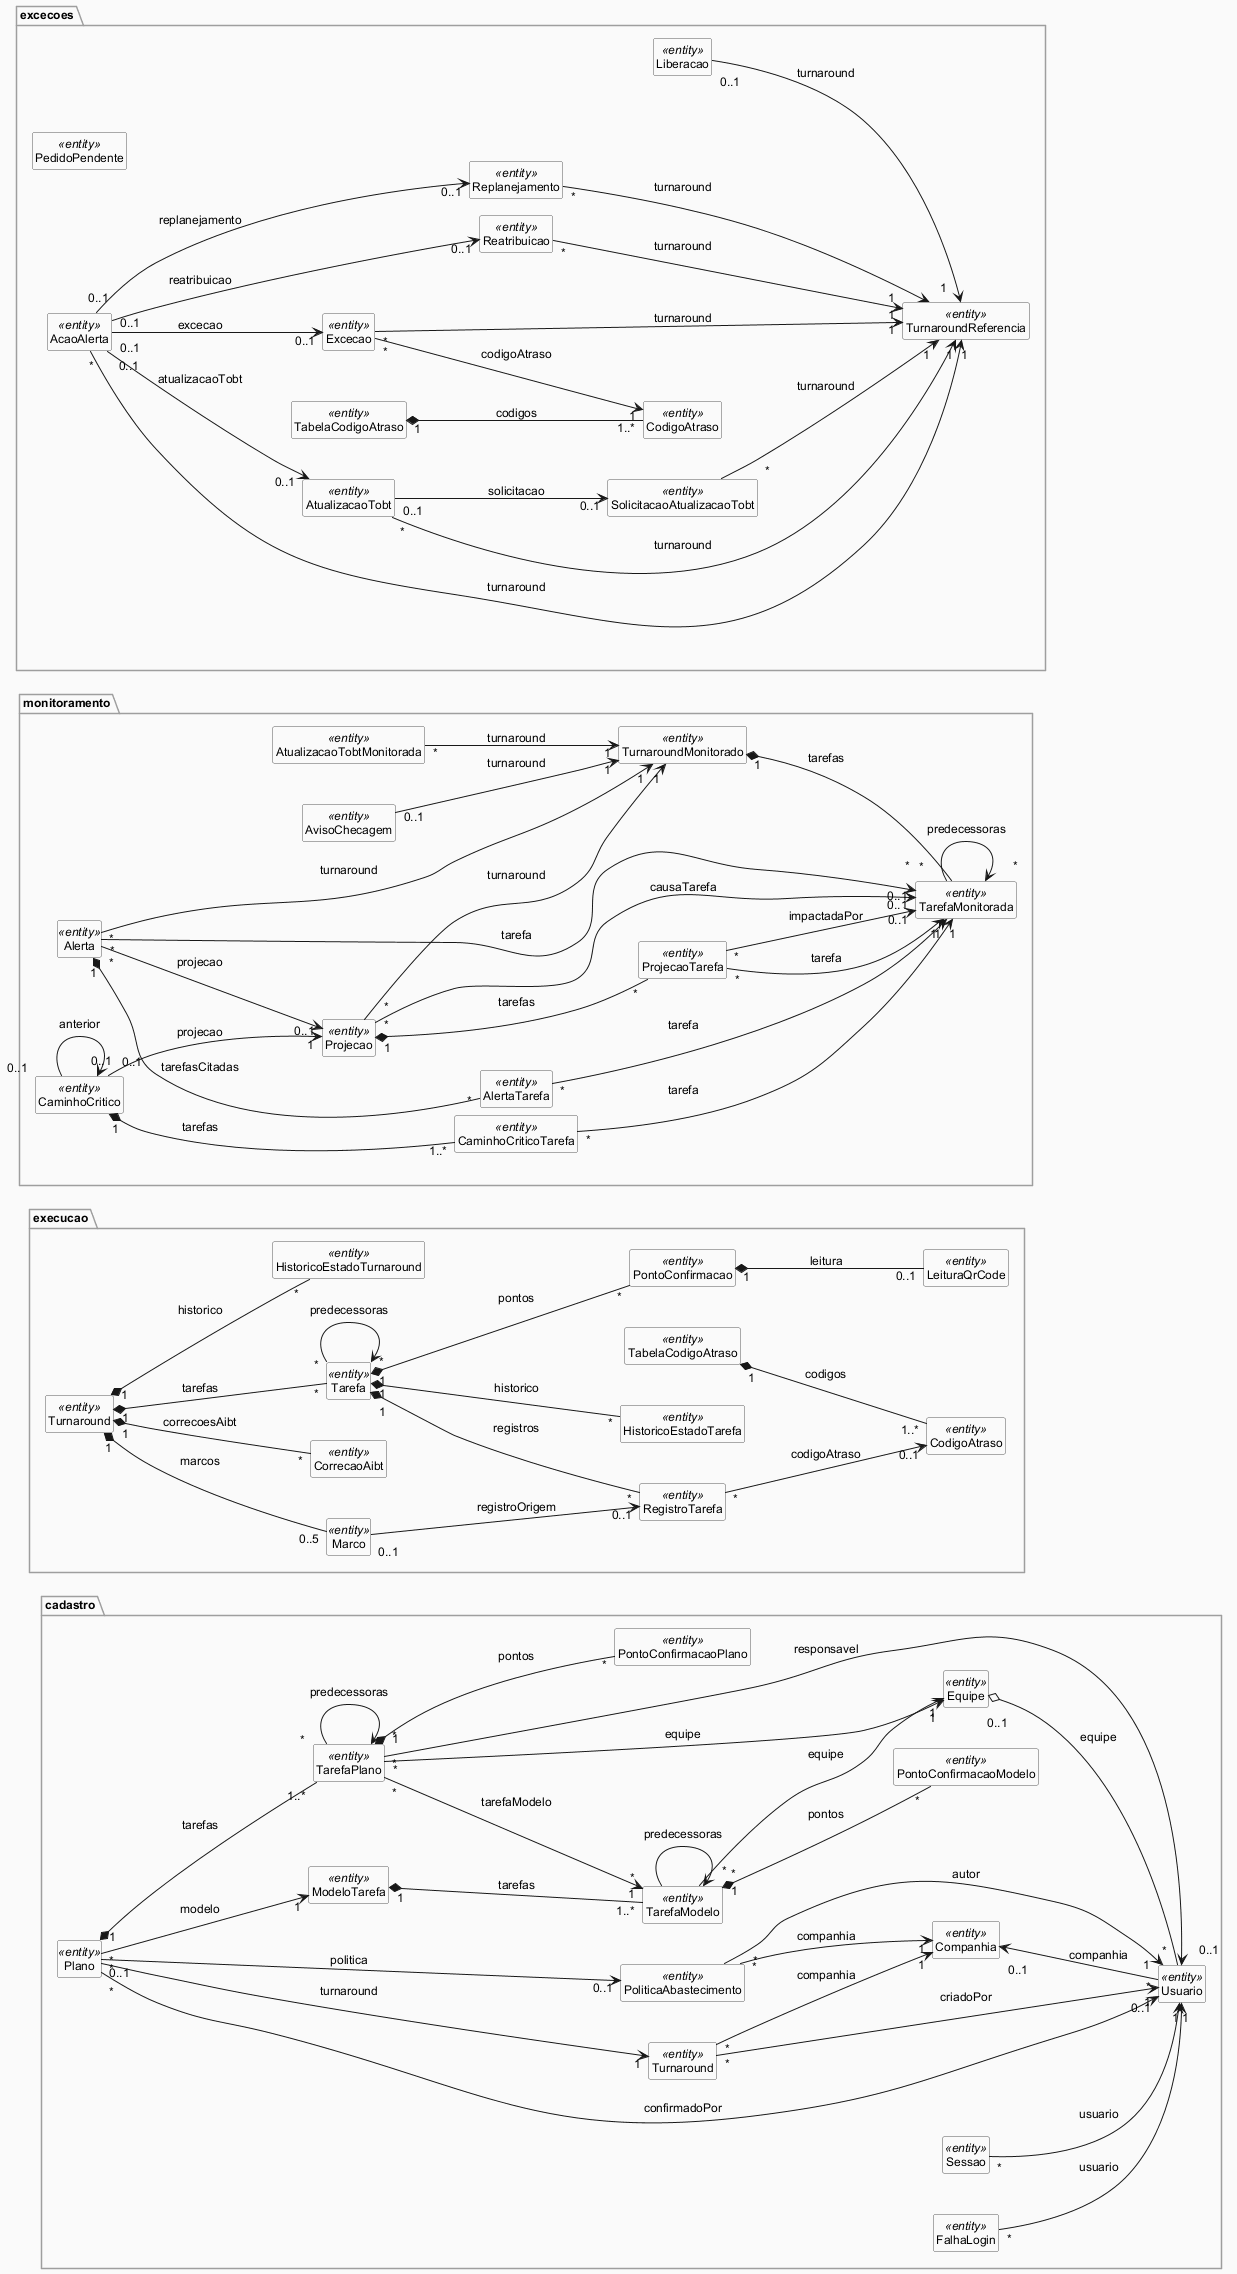

The diagram above was rendered by PlantUML. Its source (embedded in the PNG):
@startuml
' Item 13 — Visão geral das classes de negócio. Vista gerada a partir das fontes 13-classes-*.iuml.
!include 13-classes-estilo.iuml
left to right direction
restore cadastro
restore excecoes
restore execucao
restore monitoramento
restore cadastro.Equipe
restore cadastro.Companhia
restore cadastro.Usuario
restore cadastro.FalhaLogin
restore cadastro.Sessao
restore cadastro.PoliticaAbastecimento
restore cadastro.ModeloTarefa
restore cadastro.TarefaModelo
restore cadastro.PontoConfirmacaoModelo
restore cadastro.Turnaround
restore cadastro.Plano
restore cadastro.TarefaPlano
restore cadastro.PontoConfirmacaoPlano
restore excecoes.TurnaroundReferencia
restore excecoes.SolicitacaoAtualizacaoTobt
restore excecoes.AtualizacaoTobt
restore excecoes.TabelaCodigoAtraso
restore excecoes.CodigoAtraso
restore excecoes.Excecao
restore excecoes.Reatribuicao
restore excecoes.Replanejamento
restore excecoes.AcaoAlerta
restore excecoes.Liberacao
restore excecoes.PedidoPendente
restore execucao.Turnaround
restore execucao.Marco
restore execucao.CorrecaoAibt
restore execucao.Tarefa
restore execucao.PontoConfirmacao
restore execucao.LeituraQrCode
restore execucao.TabelaCodigoAtraso
restore execucao.CodigoAtraso
restore execucao.RegistroTarefa
restore execucao.HistoricoEstadoTurnaround
restore execucao.HistoricoEstadoTarefa
restore monitoramento.TurnaroundMonitorado
restore monitoramento.TarefaMonitorada
restore monitoramento.Projecao
restore monitoramento.ProjecaoTarefa
restore monitoramento.CaminhoCritico
restore monitoramento.CaminhoCriticoTarefa
restore monitoramento.Alerta
restore monitoramento.AlertaTarefa
restore monitoramento.AvisoChecagem
restore monitoramento.AtualizacaoTobtMonitorada
hide members
@enduml